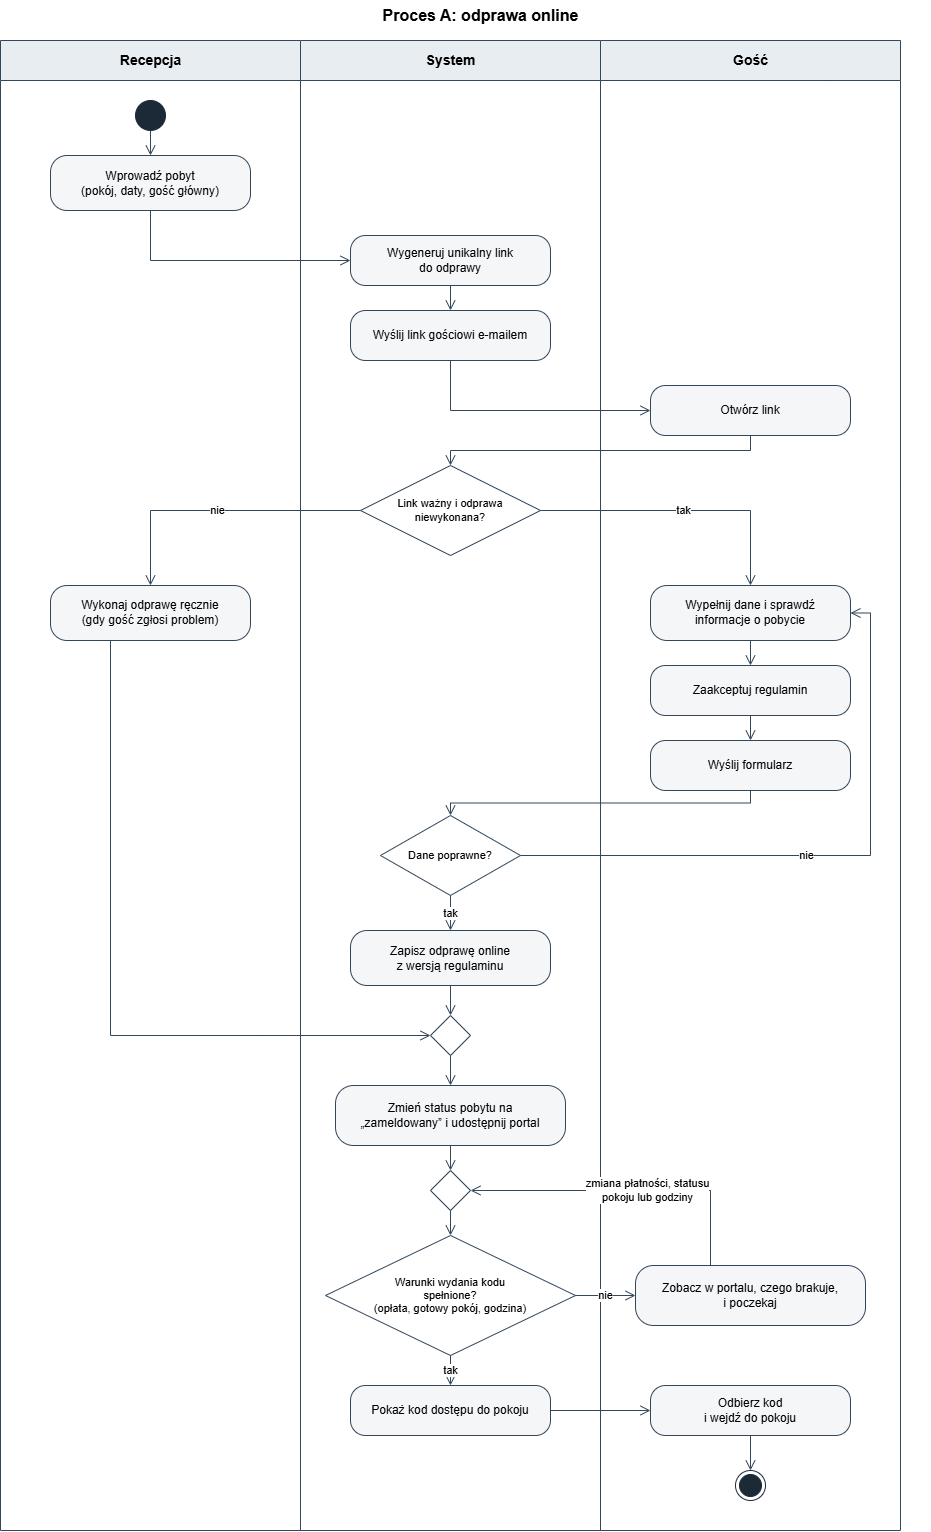

The diagram above was exported from draw.io. Its source (the exported page's mxGraphModel, read from the mxfile embedded in the PNG):
<mxGraphModel dx="2977" dy="3207" grid="1" gridSize="10" guides="1" tooltips="1" connect="1" arrows="1" fold="1" page="1" pageScale="1" pageWidth="1000" pageHeight="1600" math="0" shadow="0">
  <root>
    <mxCell id="0" />
    <mxCell id="1" parent="0" />
    <mxCell id="title" parent="1" style="text;html=1;fontSize=16;fontStyle=1;align=center;verticalAlign=middle;" value="Proces A: odprawa online" vertex="1">
      <mxGeometry height="30" width="900" x="70" y="-40" as="geometry" />
    </mxCell>
    <mxCell id="L1" parent="1" style="swimlane;html=1;startSize=40;fillColor=#E8EDF2;strokeColor=#33475B;fontStyle=1;fontSize=14;swimlaneFillColor=none;" value="Recepcja" vertex="1">
      <mxGeometry height="1490" width="300" x="40" as="geometry" />
    </mxCell>
    <mxCell id="start" parent="L1" style="ellipse;html=1;fillColor=#1C2A38;strokeColor=#1C2A38;" value="" vertex="1">
      <mxGeometry height="30" width="30" x="135" y="60" as="geometry" />
    </mxCell>
    <mxCell id="A1" parent="L1" style="rounded=1;whiteSpace=wrap;html=1;arcSize=30;fillColor=#F4F6F8;strokeColor=#33475B;fontSize=12;" value="Wprowadź pobyt&lt;br&gt;(pokój, daty, gość główny)" vertex="1">
      <mxGeometry height="55" width="200" x="50" y="115" as="geometry" />
    </mxCell>
    <mxCell id="R2" parent="L1" style="rounded=1;whiteSpace=wrap;html=1;arcSize=30;fillColor=#F4F6F8;strokeColor=#33475B;fontSize=12;" value="Wykonaj odprawę ręcznie&lt;br&gt;(gdy gość zgłosi problem)" vertex="1">
      <mxGeometry height="55" width="200" x="50" y="545" as="geometry" />
    </mxCell>
    <mxCell id="L2" parent="1" style="swimlane;html=1;startSize=40;fillColor=#E8EDF2;strokeColor=#33475B;fontStyle=1;fontSize=14;swimlaneFillColor=none;" value="System" vertex="1">
      <mxGeometry height="1490" width="300" x="340" as="geometry" />
    </mxCell>
    <mxCell id="S1" parent="L2" style="rounded=1;whiteSpace=wrap;html=1;arcSize=30;fillColor=#F4F6F8;strokeColor=#33475B;fontSize=12;" value="Wygeneruj unikalny link&lt;br&gt;do odprawy" vertex="1">
      <mxGeometry height="50" width="200" x="50" y="195" as="geometry" />
    </mxCell>
    <mxCell id="S2" parent="L2" style="rounded=1;whiteSpace=wrap;html=1;arcSize=30;fillColor=#F4F6F8;strokeColor=#33475B;fontSize=12;" value="Wyślij link gościowi e-mailem" vertex="1">
      <mxGeometry height="50" width="200" x="50" y="270" as="geometry" />
    </mxCell>
    <mxCell id="D1" parent="L2" style="rhombus;whiteSpace=wrap;html=1;fillColor=#FFFFFF;strokeColor=#33475B;fontSize=11;" value="Link ważny i odprawa&lt;br&gt;niewykonana?" vertex="1">
      <mxGeometry height="90" width="180" x="60" y="425" as="geometry" />
    </mxCell>
    <mxCell id="D2" parent="L2" style="rhombus;whiteSpace=wrap;html=1;fillColor=#FFFFFF;strokeColor=#33475B;fontSize=11;" value="Dane poprawne?" vertex="1">
      <mxGeometry height="80" width="140" x="80" y="775" as="geometry" />
    </mxCell>
    <mxCell id="S3" parent="L2" style="rounded=1;whiteSpace=wrap;html=1;arcSize=30;fillColor=#F4F6F8;strokeColor=#33475B;fontSize=12;" value="Zapisz odprawę online&lt;br&gt;z wersją regulaminu" vertex="1">
      <mxGeometry height="55" width="200" x="50" y="890" as="geometry" />
    </mxCell>
    <mxCell id="M1" parent="L2" style="rhombus;html=1;fillColor=#FFFFFF;strokeColor=#33475B;" value="" vertex="1">
      <mxGeometry height="40" width="40" x="130" y="975" as="geometry" />
    </mxCell>
    <mxCell id="S4" parent="L2" style="rounded=1;whiteSpace=wrap;html=1;arcSize=30;fillColor=#F4F6F8;strokeColor=#33475B;fontSize=12;" value="Zmień status pobytu na&lt;br&gt;„zameldowany” i udostępnij portal" vertex="1">
      <mxGeometry height="60" width="230" x="35" y="1045" as="geometry" />
    </mxCell>
    <mxCell id="M2" parent="L2" style="rhombus;html=1;fillColor=#FFFFFF;strokeColor=#33475B;" value="" vertex="1">
      <mxGeometry height="40" width="40" x="130" y="1130" as="geometry" />
    </mxCell>
    <mxCell id="D3" parent="L2" style="rhombus;whiteSpace=wrap;html=1;fillColor=#FFFFFF;strokeColor=#33475B;fontSize=11;" value="Warunki wydania kodu&lt;br&gt;spełnione?&lt;br&gt;(opłata, gotowy pokój, godzina)" vertex="1">
      <mxGeometry height="120" width="250" x="25" y="1195" as="geometry" />
    </mxCell>
    <mxCell id="S5" parent="L2" style="rounded=1;whiteSpace=wrap;html=1;arcSize=30;fillColor=#F4F6F8;strokeColor=#33475B;fontSize=12;" value="Pokaż kod dostępu do pokoju" vertex="1">
      <mxGeometry height="50" width="200" x="50" y="1345" as="geometry" />
    </mxCell>
    <mxCell id="L3" parent="1" style="swimlane;html=1;startSize=40;fillColor=#E8EDF2;strokeColor=#33475B;fontStyle=1;fontSize=14;swimlaneFillColor=none;" value="Gość" vertex="1">
      <mxGeometry height="1490" width="300" x="640" as="geometry" />
    </mxCell>
    <mxCell id="G1" parent="L3" style="rounded=1;whiteSpace=wrap;html=1;arcSize=30;fillColor=#F4F6F8;strokeColor=#33475B;fontSize=12;" value="Otwórz link" vertex="1">
      <mxGeometry height="50" width="200" x="50" y="345" as="geometry" />
    </mxCell>
    <mxCell id="G2" parent="L3" style="rounded=1;whiteSpace=wrap;html=1;arcSize=30;fillColor=#F4F6F8;strokeColor=#33475B;fontSize=12;" value="Wypełnij dane i sprawdź&lt;br&gt;informacje o pobycie" vertex="1">
      <mxGeometry height="55" width="200" x="50" y="545" as="geometry" />
    </mxCell>
    <mxCell id="G3" parent="L3" style="rounded=1;whiteSpace=wrap;html=1;arcSize=30;fillColor=#F4F6F8;strokeColor=#33475B;fontSize=12;" value="Zaakceptuj regulamin" vertex="1">
      <mxGeometry height="50" width="200" x="50" y="625" as="geometry" />
    </mxCell>
    <mxCell id="G4" parent="L3" style="rounded=1;whiteSpace=wrap;html=1;arcSize=30;fillColor=#F4F6F8;strokeColor=#33475B;fontSize=12;" value="Wyślij formularz" vertex="1">
      <mxGeometry height="50" width="200" x="50" y="700" as="geometry" />
    </mxCell>
    <mxCell id="GW" parent="L3" style="rounded=1;whiteSpace=wrap;html=1;arcSize=30;fillColor=#F4F6F8;strokeColor=#33475B;fontSize=12;" value="Zobacz w portalu, czego brakuje,&lt;br&gt;i poczekaj" vertex="1">
      <mxGeometry height="60" width="230" x="35" y="1225" as="geometry" />
    </mxCell>
    <mxCell id="G5" parent="L3" style="rounded=1;whiteSpace=wrap;html=1;arcSize=30;fillColor=#F4F6F8;strokeColor=#33475B;fontSize=12;" value="Odbierz kod&lt;br&gt;i wejdź do pokoju" vertex="1">
      <mxGeometry height="50" width="200" x="50" y="1345" as="geometry" />
    </mxCell>
    <mxCell id="end" parent="L3" style="ellipse;html=1;shape=endState;fillColor=#1C2A38;strokeColor=#1C2A38;" value="" vertex="1">
      <mxGeometry height="30" width="30" x="135" y="1430" as="geometry" />
    </mxCell>
    <mxCell id="e0" edge="1" parent="1" source="start" style="edgeStyle=orthogonalEdgeStyle;rounded=0;html=1;endArrow=open;endSize=8;strokeColor=#33475B;fontSize=11;labelBackgroundColor=#FFFFFF;" target="A1" value="">
      <mxGeometry relative="1" as="geometry" />
    </mxCell>
    <mxCell id="e1" edge="1" parent="1" source="A1" style="edgeStyle=orthogonalEdgeStyle;rounded=0;html=1;endArrow=open;endSize=8;strokeColor=#33475B;fontSize=11;labelBackgroundColor=#FFFFFF;exitX=0.5;exitY=1;entryX=0;entryY=0.5;" target="S1" value="">
      <mxGeometry relative="1" as="geometry" />
    </mxCell>
    <mxCell id="e2" edge="1" parent="1" source="S1" style="edgeStyle=orthogonalEdgeStyle;rounded=0;html=1;endArrow=open;endSize=8;strokeColor=#33475B;fontSize=11;labelBackgroundColor=#FFFFFF;" target="S2" value="">
      <mxGeometry relative="1" as="geometry" />
    </mxCell>
    <mxCell id="e3" edge="1" parent="1" source="S2" style="edgeStyle=orthogonalEdgeStyle;rounded=0;html=1;endArrow=open;endSize=8;strokeColor=#33475B;fontSize=11;labelBackgroundColor=#FFFFFF;exitX=0.5;exitY=1;entryX=0;entryY=0.5;" target="G1" value="">
      <mxGeometry relative="1" as="geometry" />
    </mxCell>
    <mxCell id="e4" edge="1" parent="1" source="G1" style="edgeStyle=orthogonalEdgeStyle;rounded=0;html=1;endArrow=open;endSize=8;strokeColor=#33475B;fontSize=11;labelBackgroundColor=#FFFFFF;exitX=0.5;exitY=1;entryX=0.5;entryY=0;" target="D1" value="">
      <mxGeometry relative="1" as="geometry" />
    </mxCell>
    <mxCell id="e5" edge="1" parent="1" source="D1" style="edgeStyle=orthogonalEdgeStyle;rounded=0;html=1;endArrow=open;endSize=8;strokeColor=#33475B;fontSize=11;labelBackgroundColor=#FFFFFF;exitX=1;exitY=0.5;entryX=0.5;entryY=0;" target="G2" value="tak">
      <mxGeometry relative="1" as="geometry" />
    </mxCell>
    <mxCell id="e6" edge="1" parent="1" source="D1" style="edgeStyle=orthogonalEdgeStyle;rounded=0;html=1;endArrow=open;endSize=8;strokeColor=#33475B;fontSize=11;labelBackgroundColor=#FFFFFF;exitX=0;exitY=0.5;entryX=0.5;entryY=0;" target="R2" value="nie">
      <mxGeometry relative="1" as="geometry" />
    </mxCell>
    <mxCell id="e7" edge="1" parent="1" source="G2" style="edgeStyle=orthogonalEdgeStyle;rounded=0;html=1;endArrow=open;endSize=8;strokeColor=#33475B;fontSize=11;labelBackgroundColor=#FFFFFF;" target="G3" value="">
      <mxGeometry relative="1" as="geometry" />
    </mxCell>
    <mxCell id="e8" edge="1" parent="1" source="G3" style="edgeStyle=orthogonalEdgeStyle;rounded=0;html=1;endArrow=open;endSize=8;strokeColor=#33475B;fontSize=11;labelBackgroundColor=#FFFFFF;" target="G4" value="">
      <mxGeometry relative="1" as="geometry" />
    </mxCell>
    <mxCell id="e9" edge="1" parent="1" source="G4" style="edgeStyle=orthogonalEdgeStyle;rounded=0;html=1;endArrow=open;endSize=8;strokeColor=#33475B;fontSize=11;labelBackgroundColor=#FFFFFF;exitX=0.5;exitY=1;entryX=0.5;entryY=0;" target="D2" value="">
      <mxGeometry relative="1" as="geometry" />
    </mxCell>
    <mxCell id="e10" edge="1" parent="1" source="D2" style="edgeStyle=orthogonalEdgeStyle;rounded=0;html=1;endArrow=open;endSize=8;strokeColor=#33475B;fontSize=11;labelBackgroundColor=#FFFFFF;exitX=1;exitY=0.5;entryX=1;entryY=0.5;" target="G2" value="nie">
      <mxGeometry relative="1" x="-0.0661" as="geometry">
        <Array as="points">
          <mxPoint x="910" y="815" />
          <mxPoint x="910" y="572.5" />
        </Array>
      </mxGeometry>
    </mxCell>
    <mxCell id="e11" edge="1" parent="1" source="D2" style="edgeStyle=orthogonalEdgeStyle;rounded=0;html=1;endArrow=open;endSize=8;strokeColor=#33475B;fontSize=11;labelBackgroundColor=#FFFFFF;exitX=0.5;exitY=1;entryX=0.5;entryY=0;" target="S3" value="tak">
      <mxGeometry relative="1" as="geometry" />
    </mxCell>
    <mxCell id="e12" edge="1" parent="1" source="S3" style="edgeStyle=orthogonalEdgeStyle;rounded=0;html=1;endArrow=open;endSize=8;strokeColor=#33475B;fontSize=11;labelBackgroundColor=#FFFFFF;" target="M1" value="">
      <mxGeometry relative="1" as="geometry" />
    </mxCell>
    <mxCell id="e13" edge="1" parent="1" source="R2" style="edgeStyle=orthogonalEdgeStyle;rounded=0;html=1;endArrow=open;endSize=8;strokeColor=#33475B;fontSize=11;labelBackgroundColor=#FFFFFF;exitX=0.5;exitY=1;entryX=0;entryY=0.5;" target="M1" value="">
      <mxGeometry relative="1" as="geometry">
        <Array as="points">
          <mxPoint x="150" y="995" />
        </Array>
      </mxGeometry>
    </mxCell>
    <mxCell id="e14" edge="1" parent="1" source="M1" style="edgeStyle=orthogonalEdgeStyle;rounded=0;html=1;endArrow=open;endSize=8;strokeColor=#33475B;fontSize=11;labelBackgroundColor=#FFFFFF;" target="S4" value="">
      <mxGeometry relative="1" as="geometry" />
    </mxCell>
    <mxCell id="e15" edge="1" parent="1" source="S4" style="edgeStyle=orthogonalEdgeStyle;rounded=0;html=1;endArrow=open;endSize=8;strokeColor=#33475B;fontSize=11;labelBackgroundColor=#FFFFFF;" target="M2" value="">
      <mxGeometry relative="1" as="geometry" />
    </mxCell>
    <mxCell id="e16" edge="1" parent="1" source="M2" style="edgeStyle=orthogonalEdgeStyle;rounded=0;html=1;endArrow=open;endSize=8;strokeColor=#33475B;fontSize=11;labelBackgroundColor=#FFFFFF;" target="D3" value="">
      <mxGeometry relative="1" as="geometry" />
    </mxCell>
    <mxCell id="e17" edge="1" parent="1" source="D3" style="edgeStyle=orthogonalEdgeStyle;rounded=0;html=1;endArrow=open;endSize=8;strokeColor=#33475B;fontSize=11;labelBackgroundColor=#FFFFFF;exitX=1;exitY=0.5;entryX=0;entryY=0.5;" target="GW" value="nie">
      <mxGeometry relative="1" as="geometry" />
    </mxCell>
    <mxCell id="e18" edge="1" parent="1" source="GW" style="edgeStyle=orthogonalEdgeStyle;rounded=0;html=1;endArrow=open;endSize=8;strokeColor=#33475B;fontSize=11;labelBackgroundColor=#FFFFFF;exitX=0.5;exitY=0;entryX=1;entryY=0.5;" target="M2" value="zmiana płatności, statusu&lt;br&gt;pokoju lub godziny">
      <mxGeometry relative="1" as="geometry">
        <Array as="points">
          <mxPoint x="750" y="1150" />
        </Array>
      </mxGeometry>
    </mxCell>
    <mxCell id="e19" edge="1" parent="1" source="D3" style="edgeStyle=orthogonalEdgeStyle;rounded=0;html=1;endArrow=open;endSize=8;strokeColor=#33475B;fontSize=11;labelBackgroundColor=#FFFFFF;exitX=0.5;exitY=1;entryX=0.5;entryY=0;" target="S5" value="tak">
      <mxGeometry relative="1" as="geometry" />
    </mxCell>
    <mxCell id="e20" edge="1" parent="1" source="S5" style="edgeStyle=orthogonalEdgeStyle;rounded=0;html=1;endArrow=open;endSize=8;strokeColor=#33475B;fontSize=11;labelBackgroundColor=#FFFFFF;exitX=1;exitY=0.5;entryX=0;entryY=0.5;" target="G5" value="">
      <mxGeometry relative="1" as="geometry" />
    </mxCell>
    <mxCell id="e21" edge="1" parent="1" source="G5" style="edgeStyle=orthogonalEdgeStyle;rounded=0;html=1;endArrow=open;endSize=8;strokeColor=#33475B;fontSize=11;labelBackgroundColor=#FFFFFF;" target="end" value="">
      <mxGeometry relative="1" as="geometry" />
    </mxCell>
  </root>
</mxGraphModel>